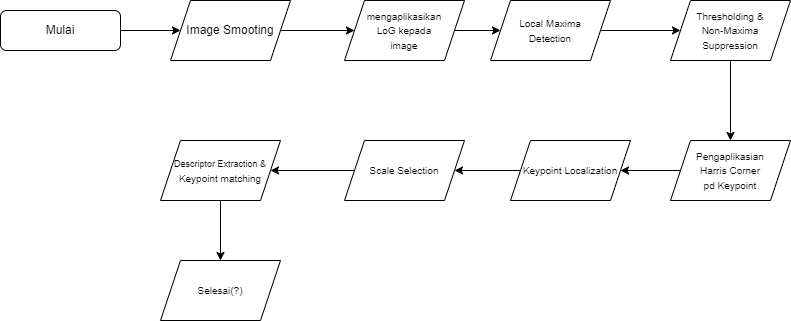

The diagram above was exported from draw.io. Its source (the exported page's mxGraphModel, read from the mxfile embedded in the PNG):
<mxGraphModel dx="1434" dy="758" grid="1" gridSize="10" guides="1" tooltips="1" connect="1" arrows="1" fold="1" page="1" pageScale="1" pageWidth="827" pageHeight="1169" math="0" shadow="0">
  <root>
    <mxCell id="WIyWlLk6GJQsqaUBKTNV-0" />
    <mxCell id="WIyWlLk6GJQsqaUBKTNV-1" parent="WIyWlLk6GJQsqaUBKTNV-0" />
    <mxCell id="NUEH6ZoaxQekLAiidq_r-4" value="" style="edgeStyle=orthogonalEdgeStyle;rounded=0;orthogonalLoop=1;jettySize=auto;html=1;" edge="1" parent="WIyWlLk6GJQsqaUBKTNV-1" source="WIyWlLk6GJQsqaUBKTNV-3" target="NUEH6ZoaxQekLAiidq_r-0">
      <mxGeometry relative="1" as="geometry" />
    </mxCell>
    <mxCell id="WIyWlLk6GJQsqaUBKTNV-3" value="Mulai" style="rounded=1;whiteSpace=wrap;html=1;fontSize=12;glass=0;strokeWidth=1;shadow=0;" parent="WIyWlLk6GJQsqaUBKTNV-1" vertex="1">
      <mxGeometry x="10" y="250" width="120" height="40" as="geometry" />
    </mxCell>
    <mxCell id="NUEH6ZoaxQekLAiidq_r-7" value="" style="edgeStyle=orthogonalEdgeStyle;rounded=0;orthogonalLoop=1;jettySize=auto;html=1;" edge="1" parent="WIyWlLk6GJQsqaUBKTNV-1" source="zvyeYW9E36ozIVdGkDNu-2" target="NUEH6ZoaxQekLAiidq_r-6">
      <mxGeometry relative="1" as="geometry" />
    </mxCell>
    <mxCell id="zvyeYW9E36ozIVdGkDNu-2" value="&lt;font style=&quot;font-size: 10px;&quot;&gt;mengaplikasikan&lt;br&gt;LoG kepada&lt;br&gt;image&lt;/font&gt;" style="shape=parallelogram;perimeter=parallelogramPerimeter;whiteSpace=wrap;html=1;fixedSize=1;" parent="WIyWlLk6GJQsqaUBKTNV-1" vertex="1">
      <mxGeometry x="354" y="240" width="120" height="60" as="geometry" />
    </mxCell>
    <mxCell id="NUEH6ZoaxQekLAiidq_r-12" value="" style="edgeStyle=orthogonalEdgeStyle;rounded=0;orthogonalLoop=1;jettySize=auto;html=1;" edge="1" parent="WIyWlLk6GJQsqaUBKTNV-1" source="zvyeYW9E36ozIVdGkDNu-4" target="NUEH6ZoaxQekLAiidq_r-11">
      <mxGeometry relative="1" as="geometry" />
    </mxCell>
    <mxCell id="zvyeYW9E36ozIVdGkDNu-4" value="&lt;span style=&quot;font-size: 10px;&quot;&gt;Pengaplikasian&lt;br&gt;Harris Corner&lt;br&gt;pd Keypoint&lt;br&gt;&lt;/span&gt;" style="shape=parallelogram;perimeter=parallelogramPerimeter;whiteSpace=wrap;html=1;fixedSize=1;" parent="WIyWlLk6GJQsqaUBKTNV-1" vertex="1">
      <mxGeometry x="680" y="380" width="120" height="60" as="geometry" />
    </mxCell>
    <mxCell id="zvyeYW9E36ozIVdGkDNu-13" value="&lt;span style=&quot;font-size: 10px;&quot;&gt;Selesai(?)&lt;br&gt;&lt;/span&gt;" style="shape=parallelogram;perimeter=parallelogramPerimeter;whiteSpace=wrap;html=1;fixedSize=1;fontSize=10;" parent="WIyWlLk6GJQsqaUBKTNV-1" vertex="1">
      <mxGeometry x="170" y="500" width="120" height="60" as="geometry" />
    </mxCell>
    <mxCell id="NUEH6ZoaxQekLAiidq_r-5" value="" style="edgeStyle=orthogonalEdgeStyle;rounded=0;orthogonalLoop=1;jettySize=auto;html=1;" edge="1" parent="WIyWlLk6GJQsqaUBKTNV-1" source="NUEH6ZoaxQekLAiidq_r-0" target="zvyeYW9E36ozIVdGkDNu-2">
      <mxGeometry relative="1" as="geometry" />
    </mxCell>
    <mxCell id="NUEH6ZoaxQekLAiidq_r-0" value="Image Smooting" style="shape=parallelogram;perimeter=parallelogramPerimeter;whiteSpace=wrap;html=1;fixedSize=1;" vertex="1" parent="WIyWlLk6GJQsqaUBKTNV-1">
      <mxGeometry x="180" y="240" width="120" height="60" as="geometry" />
    </mxCell>
    <mxCell id="NUEH6ZoaxQekLAiidq_r-9" value="" style="edgeStyle=orthogonalEdgeStyle;rounded=0;orthogonalLoop=1;jettySize=auto;html=1;" edge="1" parent="WIyWlLk6GJQsqaUBKTNV-1" source="NUEH6ZoaxQekLAiidq_r-6" target="NUEH6ZoaxQekLAiidq_r-8">
      <mxGeometry relative="1" as="geometry" />
    </mxCell>
    <mxCell id="NUEH6ZoaxQekLAiidq_r-6" value="&lt;span style=&quot;font-size: 10px;&quot;&gt;Local Maxima&lt;br&gt;Detection&lt;br&gt;&lt;/span&gt;" style="shape=parallelogram;perimeter=parallelogramPerimeter;whiteSpace=wrap;html=1;fixedSize=1;" vertex="1" parent="WIyWlLk6GJQsqaUBKTNV-1">
      <mxGeometry x="500" y="240" width="120" height="60" as="geometry" />
    </mxCell>
    <mxCell id="NUEH6ZoaxQekLAiidq_r-10" style="edgeStyle=orthogonalEdgeStyle;rounded=0;orthogonalLoop=1;jettySize=auto;html=1;exitX=0.5;exitY=1;exitDx=0;exitDy=0;entryX=0.5;entryY=0;entryDx=0;entryDy=0;" edge="1" parent="WIyWlLk6GJQsqaUBKTNV-1" source="NUEH6ZoaxQekLAiidq_r-8" target="zvyeYW9E36ozIVdGkDNu-4">
      <mxGeometry relative="1" as="geometry" />
    </mxCell>
    <mxCell id="NUEH6ZoaxQekLAiidq_r-8" value="&lt;span style=&quot;font-size: 10px;&quot;&gt;Thresholding &amp;amp;&lt;br&gt;Non-Maxima&lt;br&gt;Suppression&lt;br&gt;&lt;/span&gt;" style="shape=parallelogram;perimeter=parallelogramPerimeter;whiteSpace=wrap;html=1;fixedSize=1;" vertex="1" parent="WIyWlLk6GJQsqaUBKTNV-1">
      <mxGeometry x="680" y="240" width="120" height="60" as="geometry" />
    </mxCell>
    <mxCell id="NUEH6ZoaxQekLAiidq_r-14" value="" style="edgeStyle=orthogonalEdgeStyle;rounded=0;orthogonalLoop=1;jettySize=auto;html=1;" edge="1" parent="WIyWlLk6GJQsqaUBKTNV-1" source="NUEH6ZoaxQekLAiidq_r-11" target="NUEH6ZoaxQekLAiidq_r-13">
      <mxGeometry relative="1" as="geometry" />
    </mxCell>
    <mxCell id="NUEH6ZoaxQekLAiidq_r-11" value="&lt;span style=&quot;font-size: 10px;&quot;&gt;Keypoint Localization&lt;br&gt;&lt;/span&gt;" style="shape=parallelogram;perimeter=parallelogramPerimeter;whiteSpace=wrap;html=1;fixedSize=1;" vertex="1" parent="WIyWlLk6GJQsqaUBKTNV-1">
      <mxGeometry x="520" y="380" width="120" height="60" as="geometry" />
    </mxCell>
    <mxCell id="NUEH6ZoaxQekLAiidq_r-16" value="" style="edgeStyle=orthogonalEdgeStyle;rounded=0;orthogonalLoop=1;jettySize=auto;html=1;" edge="1" parent="WIyWlLk6GJQsqaUBKTNV-1" source="NUEH6ZoaxQekLAiidq_r-13" target="NUEH6ZoaxQekLAiidq_r-15">
      <mxGeometry relative="1" as="geometry" />
    </mxCell>
    <mxCell id="NUEH6ZoaxQekLAiidq_r-13" value="&lt;span style=&quot;font-size: 10px;&quot;&gt;Scale Selection&lt;br&gt;&lt;/span&gt;" style="shape=parallelogram;perimeter=parallelogramPerimeter;whiteSpace=wrap;html=1;fixedSize=1;" vertex="1" parent="WIyWlLk6GJQsqaUBKTNV-1">
      <mxGeometry x="354" y="380" width="120" height="60" as="geometry" />
    </mxCell>
    <mxCell id="NUEH6ZoaxQekLAiidq_r-17" value="" style="edgeStyle=orthogonalEdgeStyle;rounded=0;orthogonalLoop=1;jettySize=auto;html=1;" edge="1" parent="WIyWlLk6GJQsqaUBKTNV-1" source="NUEH6ZoaxQekLAiidq_r-15" target="zvyeYW9E36ozIVdGkDNu-13">
      <mxGeometry relative="1" as="geometry" />
    </mxCell>
    <mxCell id="NUEH6ZoaxQekLAiidq_r-15" value="&lt;font style=&quot;font-size: 9px;&quot;&gt;Descriptor Extraction &amp;amp;&lt;br&gt;&lt;/font&gt;&lt;span style=&quot;font-size: 10px;&quot;&gt;Keypoint matching&lt;br&gt;&lt;/span&gt;" style="shape=parallelogram;perimeter=parallelogramPerimeter;whiteSpace=wrap;html=1;fixedSize=1;" vertex="1" parent="WIyWlLk6GJQsqaUBKTNV-1">
      <mxGeometry x="170" y="380" width="120" height="60" as="geometry" />
    </mxCell>
  </root>
</mxGraphModel>